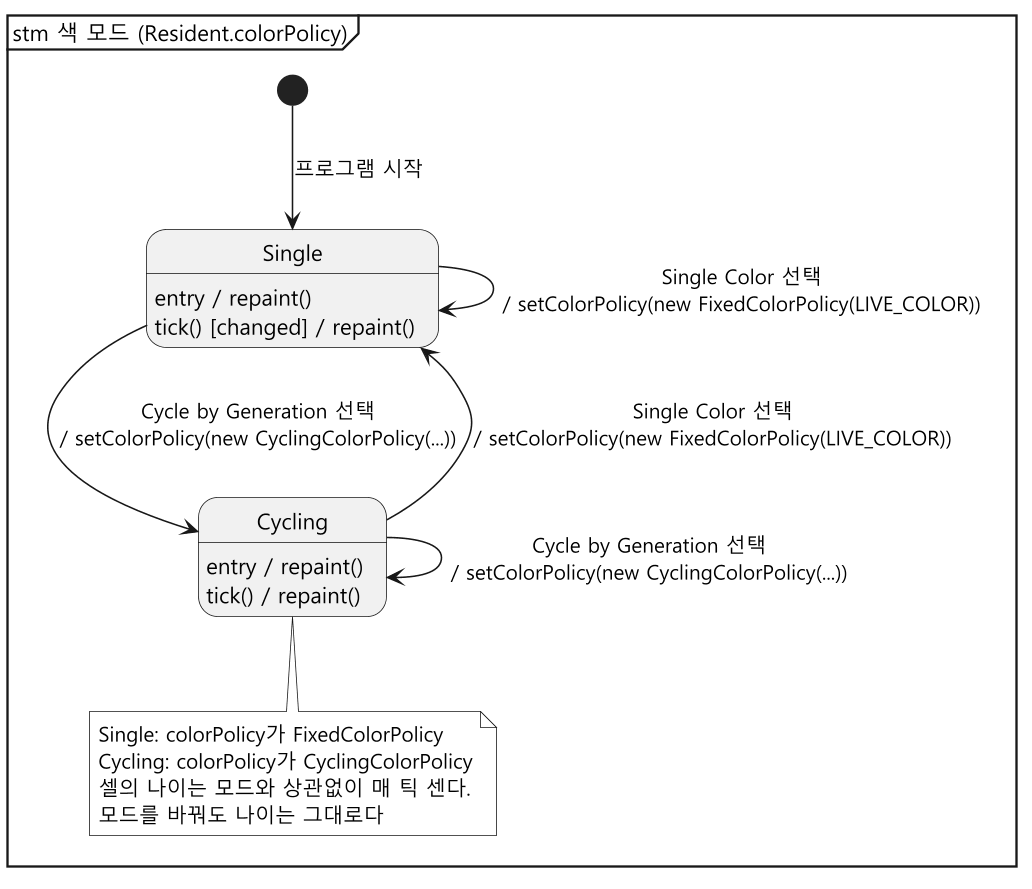

The diagram above was rendered by PlantUML. Its source (embedded in the PNG):
@startuml state-color-mode
skinparam monochrome true
skinparam dpi 150
skinparam shadowing false
skinparam defaultFontName "Malgun Gothic"
hide empty description
mainframe stm 색 모드 (Resident.colorPolicy)

state "Single Color" as Single
state Single : entry / repaint()
state Single : tick() [changed] / repaint()

state "Cycle by Generation" as Cycling
state Cycling : entry / repaint()
state Cycling : tick() / repaint()

[*] --> Single : 프로그램 시작

Single --> Cycling : Cycle by Generation 선택\n/ setColorPolicy(new CyclingColorPolicy(...))
Cycling --> Single : Single Color 선택\n/ setColorPolicy(new FixedColorPolicy(LIVE_COLOR))
Single --> Single : Single Color 선택\n/ setColorPolicy(new FixedColorPolicy(LIVE_COLOR))
Cycling --> Cycling : Cycle by Generation 선택\n/ setColorPolicy(new CyclingColorPolicy(...))

note bottom of Cycling
  Single: colorPolicy가 FixedColorPolicy
  Cycling: colorPolicy가 CyclingColorPolicy
  셀의 나이는 모드와 상관없이 매 틱 센다.
  모드를 바꿔도 나이는 그대로다
end note
@enduml